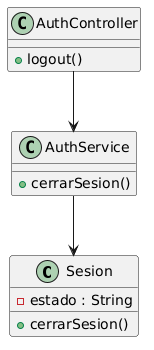

The diagram above was rendered by PlantUML. Its source (embedded in the PNG):
@startuml
class Sesion {
  - estado : String

  + cerrarSesion()
}

class AuthService {
  + cerrarSesion()
}

class AuthController {
  + logout()
}

AuthController --> AuthService
AuthService --> Sesion
@enduml